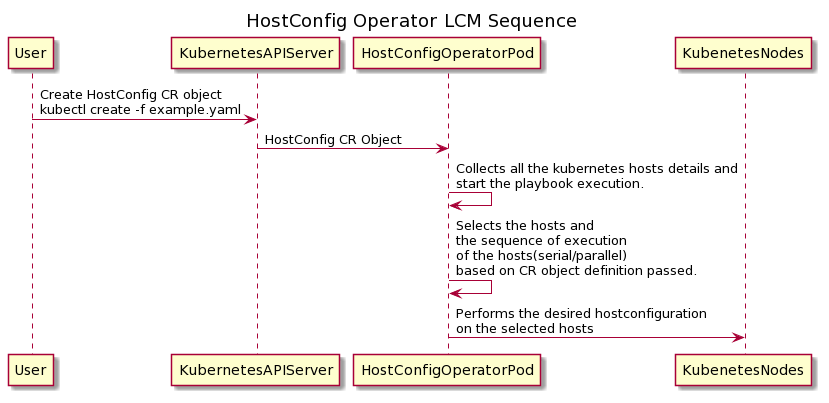

The diagram above was rendered by PlantUML. Its source (embedded in the PNG):
@startuml
title: HostConfig Operator LCM Sequence

User -> KubernetesAPIServer: Create HostConfig CR object\nkubectl create -f example.yaml

KubernetesAPIServer -> HostConfigOperatorPod: HostConfig CR Object

HostConfigOperatorPod -> HostConfigOperatorPod: Collects all the kubernetes hosts details and\nstart the playbook execution.

HostConfigOperatorPod -> HostConfigOperatorPod: Selects the hosts and\nthe sequence of execution\nof the hosts(serial/parallel)\nbased on CR object definition passed. 

HostConfigOperatorPod -> KubenetesNodes: Performs the desired hostconfiguration\non the selected hosts
@enduml